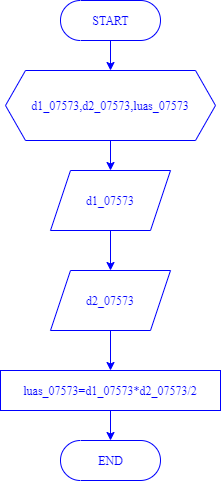

The diagram above was exported from draw.io. Its source (the exported page's mxGraphModel, read from the mxfile embedded in the PNG):
<mxGraphModel dx="852" dy="494" grid="1" gridSize="10" guides="1" tooltips="1" connect="1" arrows="1" fold="1" page="1" pageScale="1" pageWidth="850" pageHeight="1100" math="0" shadow="0">
  <root>
    <mxCell id="0" />
    <mxCell id="1" parent="0" />
    <mxCell id="2e9jUvPUpVqyWOF6uIZh-7" value="" style="edgeStyle=orthogonalEdgeStyle;rounded=0;orthogonalLoop=1;jettySize=auto;html=1;strokeColor=#0000FF;fontColor=#0000FF;" parent="1" source="2e9jUvPUpVqyWOF6uIZh-2" target="2e9jUvPUpVqyWOF6uIZh-3" edge="1">
      <mxGeometry relative="1" as="geometry" />
    </mxCell>
    <mxCell id="2e9jUvPUpVqyWOF6uIZh-2" value="&lt;font face=&quot;Times New Roman&quot;&gt;START&lt;/font&gt;" style="html=1;dashed=0;whitespace=wrap;shape=mxgraph.dfd.start;strokeColor=#0000FF;fontColor=#0000FF;" parent="1" vertex="1">
      <mxGeometry x="380" y="40" width="100" height="40" as="geometry" />
    </mxCell>
    <mxCell id="2e9jUvPUpVqyWOF6uIZh-8" value="" style="edgeStyle=orthogonalEdgeStyle;rounded=0;orthogonalLoop=1;jettySize=auto;html=1;strokeColor=#0000FF;fontColor=#0000FF;" parent="1" source="2e9jUvPUpVqyWOF6uIZh-3" target="2e9jUvPUpVqyWOF6uIZh-4" edge="1">
      <mxGeometry relative="1" as="geometry" />
    </mxCell>
    <mxCell id="2e9jUvPUpVqyWOF6uIZh-3" value="&lt;font face=&quot;Times New Roman&quot;&gt;d1_07573,d2_07573,luas_07573&lt;/font&gt;" style="shape=hexagon;perimeter=hexagonPerimeter2;whiteSpace=wrap;html=1;fixedSize=1;strokeColor=#0000FF;fontColor=#0000FF;" parent="1" vertex="1">
      <mxGeometry x="325" y="110" width="210" height="70" as="geometry" />
    </mxCell>
    <mxCell id="2e9jUvPUpVqyWOF6uIZh-9" value="" style="edgeStyle=orthogonalEdgeStyle;rounded=0;orthogonalLoop=1;jettySize=auto;html=1;strokeColor=#0000FF;fontColor=#0000FF;" parent="1" source="2e9jUvPUpVqyWOF6uIZh-4" target="2e9jUvPUpVqyWOF6uIZh-5" edge="1">
      <mxGeometry relative="1" as="geometry" />
    </mxCell>
    <mxCell id="2e9jUvPUpVqyWOF6uIZh-4" value="&lt;font face=&quot;Times New Roman&quot;&gt;d1_07573&lt;/font&gt;" style="shape=parallelogram;perimeter=parallelogramPerimeter;whiteSpace=wrap;html=1;fixedSize=1;strokeColor=#0000FF;fontColor=#0000FF;" parent="1" vertex="1">
      <mxGeometry x="370" y="210" width="120" height="60" as="geometry" />
    </mxCell>
    <mxCell id="2e9jUvPUpVqyWOF6uIZh-11" value="" style="edgeStyle=orthogonalEdgeStyle;rounded=0;orthogonalLoop=1;jettySize=auto;html=1;strokeColor=#0000FF;fontColor=#0000FF;" parent="1" source="2e9jUvPUpVqyWOF6uIZh-5" target="2e9jUvPUpVqyWOF6uIZh-10" edge="1">
      <mxGeometry relative="1" as="geometry" />
    </mxCell>
    <mxCell id="2e9jUvPUpVqyWOF6uIZh-5" value="&lt;font face=&quot;Times New Roman&quot;&gt;d2_07573&lt;/font&gt;" style="shape=parallelogram;perimeter=parallelogramPerimeter;whiteSpace=wrap;html=1;fixedSize=1;strokeColor=#0000FF;fontColor=#0000FF;" parent="1" vertex="1">
      <mxGeometry x="370" y="310" width="120" height="60" as="geometry" />
    </mxCell>
    <mxCell id="2e9jUvPUpVqyWOF6uIZh-6" value="&lt;font face=&quot;Times New Roman&quot;&gt;END&lt;/font&gt;" style="html=1;dashed=0;whitespace=wrap;shape=mxgraph.dfd.start;strokeColor=#0000FF;fontColor=#0000FF;" parent="1" vertex="1">
      <mxGeometry x="380" y="480" width="100" height="40" as="geometry" />
    </mxCell>
    <mxCell id="2e9jUvPUpVqyWOF6uIZh-12" value="" style="edgeStyle=orthogonalEdgeStyle;rounded=0;orthogonalLoop=1;jettySize=auto;html=1;strokeColor=#0000FF;fontColor=#0000FF;" parent="1" source="2e9jUvPUpVqyWOF6uIZh-10" target="2e9jUvPUpVqyWOF6uIZh-6" edge="1">
      <mxGeometry relative="1" as="geometry" />
    </mxCell>
    <mxCell id="2e9jUvPUpVqyWOF6uIZh-10" value="&lt;font face=&quot;Times New Roman&quot;&gt;luas_07573=d1_07573*d2_07573/2&lt;/font&gt;" style="rounded=0;whiteSpace=wrap;html=1;strokeColor=#0000FF;fontColor=#0000FF;" parent="1" vertex="1">
      <mxGeometry x="320" y="410" width="220" height="40" as="geometry" />
    </mxCell>
  </root>
</mxGraphModel>